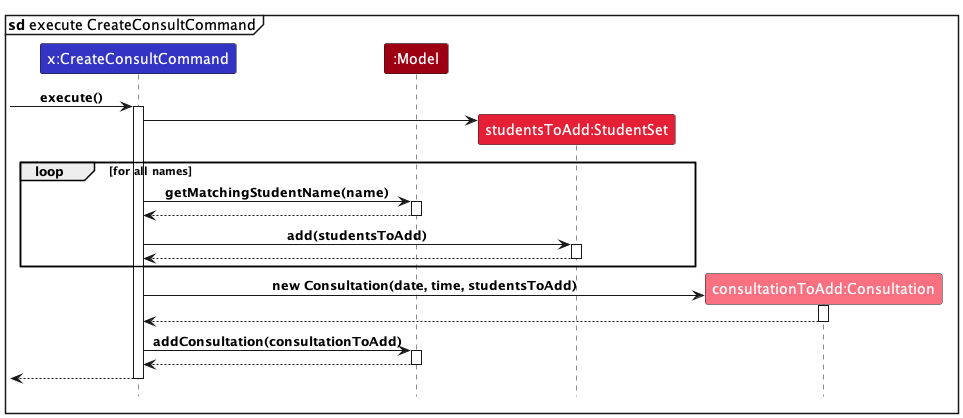

The diagram above was rendered by PlantUML. Its source (embedded in the PNG):
@startuml
!include style.puml

mainframe **sd** execute CreateConsultCommand

participant "x:CreateConsultCommand" as CreateConsultCommand LOGIC_COLOR

participant ":Model" as Model MODEL_COLOR

participant "studentsToAdd:StudentSet" as StudentSet MODEL_COLOR_T2

participant "consultationToAdd:Consultation" as Consultation MODEL_COLOR_T1

[-> CreateConsultCommand : execute()
activate CreateConsultCommand

create StudentSet
CreateConsultCommand -> StudentSet

loop for all names
    CreateConsultCommand -> Model : getMatchingStudentName(name)
    activate Model

    Model --> CreateConsultCommand
    deactivate Model

    CreateConsultCommand -> StudentSet : add(studentsToAdd)
    activate StudentSet

    StudentSet --> CreateConsultCommand
    deactivate StudentSet
    end

create Consultation
CreateConsultCommand -> Consultation : new Consultation(date, time, studentsToAdd)
activate Consultation

Consultation --> CreateConsultCommand
deactivate Consultation

CreateConsultCommand -> Model : addConsultation(consultationToAdd)
activate Model

Model --> CreateConsultCommand
deactivate Model

[<-- CreateConsultCommand
deactivate CreateConsultCommand

@enduml